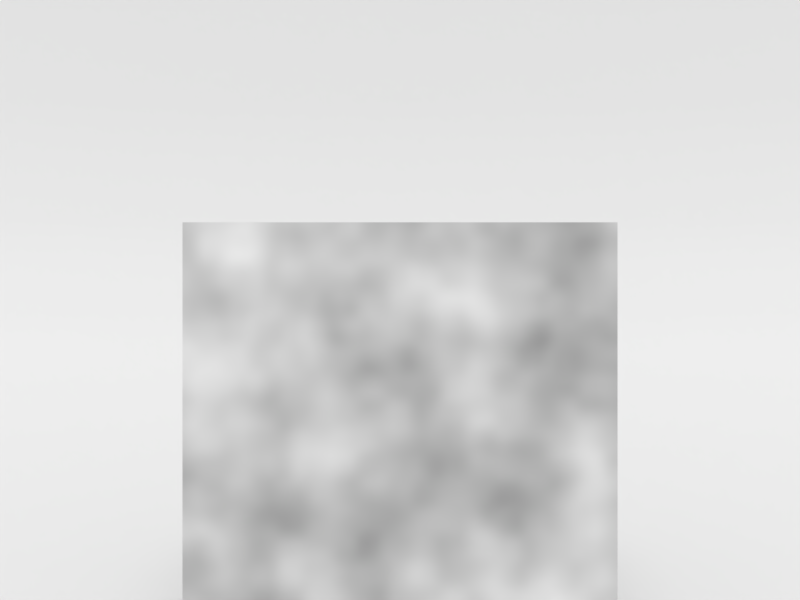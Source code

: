 # Source: mapping_node_with_inputs.blend  (saved by Blender 2.79.0; exported with 4.5.12 LTS)
import bpy
from mathutils import Matrix  # noqa: F401  (used for matrix-valued properties, if any)

bpy.ops.wm.read_factory_settings(use_empty=True)
scene = bpy.context.scene
scene.name = 'Scene'

# ---- collections
col_collection_1 = bpy.data.collections.new('Collection 1'); scene.collection.children.link(col_collection_1)

# ---- materials (node trees are filled in below, after node groups)
mat_material_001 = bpy.data.materials.new('Material.001')
mat_material_001.alpha_threshold = 0.0
mat_material_001.roughness = 0.5
mat_material = bpy.data.materials.new('Material')
mat_material.alpha_threshold = 0.0
mat_material.roughness = 0.5
mat_material.line_color = (0.0, 0.0, 0.0, 1.0)

# ---- node groups
ng_degrees_to_radians = bpy.data.node_groups.new('degrees to radians', 'ShaderNodeTree')
_s = ng_degrees_to_radians.interface.new_socket(name='Value', in_out='OUTPUT', socket_type='NodeSocketFloat')
_s.min_value = 0.0
_s.max_value = 0.0
_s = ng_degrees_to_radians.interface.new_socket(name='Value', in_out='INPUT', socket_type='NodeSocketFloat')
_s.min_value = -1e+04
_s.max_value = 1e+04
_N = ng_degrees_to_radians.nodes; _L = ng_degrees_to_radians.links
n0 = _N.new('NodeFrame'); n0.name = 'Frame.002'; n0.location = (24, 107)
n0.label = 'degrees to radians'
n0.width = 203
n1 = _N.new('ShaderNodeMath'); n1.name = 'Math.001'; n1.location = (33, -30)
n1.label = 'Angle'
n1.operation = 'MULTIPLY'
n2 = _N.new('ShaderNodeMath'); n2.name = 'Math.002'; n2.location = (30, -184)
n2.label = 'radian conversion'
n2.operation = 'DIVIDE'
n2.inputs[0].default_value = 3.142
n2.inputs[1].default_value = 180.0
n3 = _N.new('NodeGroupInput'); n3.name = 'Group Input'; n3.location = (-258, 0)
n4 = _N.new('NodeGroupOutput'); n4.name = 'Group Output'; n4.location = (258, 0)
n1.parent = n0
n2.parent = n0
_L.new(n2.outputs[0], n1.inputs[1])
_L.new(n3.outputs[0], n1.inputs[0])
_L.new(n1.outputs[0], n4.inputs[0])
n4.is_active_output = True
ng_rotate_y = bpy.data.node_groups.new('rotate y', 'ShaderNodeTree')
_s = ng_rotate_y.interface.new_socket(name='Vector', in_out='OUTPUT', socket_type='NodeSocketVector')
_s.min_value = 0.0
_s.max_value = 0.0
_s = ng_rotate_y.interface.new_socket(name='Value', in_out='INPUT', socket_type='NodeSocketFloat')
_s.min_value = -1e+04
_s.max_value = 1e+04
_s = ng_rotate_y.interface.new_socket(name='Vector', in_out='INPUT', socket_type='NodeSocketVector')
_s.min_value = -1e+04
_s.max_value = 1e+04
_N = ng_rotate_y.nodes; _L = ng_rotate_y.links
n0 = _N.new('ShaderNodeMath'); n0.name = 'Math.004'; n0.location = (-162, 79)
n0.operation = 'COSINE'
n1 = _N.new('ShaderNodeGroup'); n1.name = 'Group'; n1.location = (-489, 121)
n1.label = 'degrees to radians'
n1.width = 228
n1.node_tree = ng_degrees_to_radians
n2 = _N.new('NodeGroupInput'); n2.name = 'Group Input'; n2.location = (-689, 0)
n3 = _N.new('ShaderNodeMath'); n3.name = 'Math.009'; n3.location = (515, 267)
n3.operation = 'SUBTRACT'
n4 = _N.new('NodeGroupOutput'); n4.name = 'Group Output'; n4.location = (908, 25)
n5 = _N.new('ShaderNodeMath'); n5.name = 'Math.003'; n5.location = (-163, 242)
n5.operation = 'SINE'
n6 = _N.new('ShaderNodeMath'); n6.name = 'Math.007'; n6.location = (293, -92)
n6.label = 'x'
n6.operation = 'MULTIPLY'
n7 = _N.new('ShaderNodeMath'); n7.name = 'Math.005'; n7.location = (293, 282)
n7.label = 'x'
n7.operation = 'MULTIPLY'
n8 = _N.new('ShaderNodeMath'); n8.name = 'Math.006'; n8.location = (293, 122)
n8.label = 'y'
n8.operation = 'MULTIPLY'
n9 = _N.new('ShaderNodeMath'); n9.name = 'Math.008'; n9.location = (293, -260)
n9.label = 'y'
n9.operation = 'MULTIPLY'
n10 = _N.new('NodeReroute'); n10.name = 'Reroute'; n10.location = (712, -476)
n10.width = 16
n10.socket_idname = 'NodeSocketFloat'
n11 = _N.new('NodeReroute'); n11.name = 'Reroute.003'; n11.location = (24, -142)
n11.width = 16
n11.socket_idname = 'NodeSocketFloat'
n12 = _N.new('NodeReroute'); n12.name = 'Reroute.001'; n12.location = (46, -480)
n12.width = 16
n12.socket_idname = 'NodeSocketFloat'
n13 = _N.new('NodeReroute'); n13.name = 'Reroute.004'; n13.location = (23, -172)
n13.width = 16
n13.socket_idname = 'NodeSocketFloat'
n14 = _N.new('NodeReroute'); n14.name = 'Reroute.002'; n14.location = (24, -114)
n14.width = 16
n14.socket_idname = 'NodeSocketFloat'
n15 = _N.new('ShaderNodeSeparateXYZ'); n15.name = 'Separate XYZ'; n15.location = (-162, -89)
n16 = _N.new('ShaderNodeMath'); n16.name = 'Math.010'; n16.location = (516, -106)
n17 = _N.new('ShaderNodeCombineXYZ'); n17.name = 'Combine XYZ.002'; n17.location = (760, 78)
n18 = _N.new('NodeReroute'); n18.name = 'Reroute.006'; n18.location = (741, 1)
n18.width = 16
n18.socket_idname = 'NodeSocketFloat'
n19 = _N.new('NodeReroute'); n19.name = 'Reroute.007'; n19.location = (725, -18)
n19.width = 16
n19.socket_idname = 'NodeSocketFloat'
n20 = _N.new('NodeReroute'); n20.name = 'Reroute.005'; n20.location = (724, 23)
n20.width = 16
n20.socket_idname = 'NodeSocketFloat'
_L.new(n2.outputs[0], n1.inputs[0])
_L.new(n2.outputs[1], n15.inputs[0])
_L.new(n5.outputs[0], n8.inputs[1])
_L.new(n11.outputs[0], n8.inputs[0])
_L.new(n14.outputs[0], n7.inputs[0])
_L.new(n5.outputs[0], n6.inputs[1])
_L.new(n0.outputs[0], n7.inputs[1])
_L.new(n0.outputs[0], n9.inputs[1])
_L.new(n11.outputs[0], n9.inputs[0])
_L.new(n14.outputs[0], n6.inputs[0])
_L.new(n7.outputs[0], n3.inputs[0])
_L.new(n8.outputs[0], n3.inputs[1])
_L.new(n6.outputs[0], n16.inputs[0])
_L.new(n9.outputs[0], n16.inputs[1])
_L.new(n17.outputs[0], n4.inputs[0])
_L.new(n1.outputs[0], n5.inputs[0])
_L.new(n1.outputs[0], n0.inputs[0])
_L.new(n20.outputs[0], n17.inputs[0])
_L.new(n13.outputs[0], n12.inputs[0])
_L.new(n12.outputs[0], n10.inputs[0])
_L.new(n15.outputs[0], n14.inputs[0])
_L.new(n15.outputs[1], n13.inputs[0])
_L.new(n15.outputs[2], n11.inputs[0])
_L.new(n18.outputs[0], n17.inputs[1])
_L.new(n19.outputs[0], n17.inputs[2])
_L.new(n3.outputs[0], n20.inputs[0])
_L.new(n10.outputs[0], n18.inputs[0])
_L.new(n16.outputs[0], n19.inputs[0])
n4.is_active_output = True
ng_rotate_x = bpy.data.node_groups.new('rotate x', 'ShaderNodeTree')
_s = ng_rotate_x.interface.new_socket(name='Vector', in_out='OUTPUT', socket_type='NodeSocketVector')
_s.min_value = 0.0
_s.max_value = 0.0
_s = ng_rotate_x.interface.new_socket(name='Value', in_out='INPUT', socket_type='NodeSocketFloat')
_s.min_value = -1e+04
_s.max_value = 1e+04
_s = ng_rotate_x.interface.new_socket(name='Vector', in_out='INPUT', socket_type='NodeSocketVector')
_s.min_value = -1e+04
_s.max_value = 1e+04
_N = ng_rotate_x.nodes; _L = ng_rotate_x.links
n0 = _N.new('ShaderNodeMath'); n0.name = 'Math.004'; n0.location = (-162, 79)
n0.operation = 'COSINE'
n1 = _N.new('ShaderNodeGroup'); n1.name = 'Group'; n1.location = (-489, 121)
n1.label = 'degrees to radians'
n1.width = 228
n1.node_tree = ng_degrees_to_radians
n2 = _N.new('NodeGroupInput'); n2.name = 'Group Input'; n2.location = (-689, 0)
n3 = _N.new('NodeGroupOutput'); n3.name = 'Group Output'; n3.location = (908, 25)
n4 = _N.new('ShaderNodeMath'); n4.name = 'Math.003'; n4.location = (-163, 242)
n4.operation = 'SINE'
n5 = _N.new('ShaderNodeMath'); n5.name = 'Math.007'; n5.location = (293, -92)
n5.label = 'x'
n5.operation = 'MULTIPLY'
n6 = _N.new('ShaderNodeMath'); n6.name = 'Math.005'; n6.location = (293, 282)
n6.label = 'x'
n6.operation = 'MULTIPLY'
n7 = _N.new('ShaderNodeMath'); n7.name = 'Math.006'; n7.location = (293, 122)
n7.label = 'y'
n7.operation = 'MULTIPLY'
n8 = _N.new('ShaderNodeMath'); n8.name = 'Math.008'; n8.location = (293, -260)
n8.label = 'y'
n8.operation = 'MULTIPLY'
n9 = _N.new('NodeReroute'); n9.name = 'Reroute.003'; n9.location = (24, -142)
n9.width = 16
n9.socket_idname = 'NodeSocketFloat'
n10 = _N.new('NodeReroute'); n10.name = 'Reroute.001'; n10.location = (46, -480)
n10.width = 16
n10.socket_idname = 'NodeSocketFloat'
n11 = _N.new('NodeReroute'); n11.name = 'Reroute.004'; n11.location = (23, -172)
n11.width = 16
n11.socket_idname = 'NodeSocketFloat'
n12 = _N.new('NodeReroute'); n12.name = 'Reroute.002'; n12.location = (24, -114)
n12.width = 16
n12.socket_idname = 'NodeSocketFloat'
n13 = _N.new('ShaderNodeMath'); n13.name = 'Math.010'; n13.location = (516, -106)
n14 = _N.new('ShaderNodeCombineXYZ'); n14.name = 'Combine XYZ.002'; n14.location = (760, 78)
n15 = _N.new('NodeReroute'); n15.name = 'Reroute.007'; n15.location = (725, -18)
n15.width = 16
n15.socket_idname = 'NodeSocketFloat'
n16 = _N.new('NodeReroute'); n16.name = 'Reroute.005'; n16.location = (724, 23)
n16.width = 16
n16.socket_idname = 'NodeSocketFloat'
n17 = _N.new('NodeReroute'); n17.name = 'Reroute.006'; n17.location = (739, 1)
n17.width = 16
n17.socket_idname = 'NodeSocketFloat'
n18 = _N.new('NodeReroute'); n18.name = 'Reroute'; n18.location = (712, -476)
n18.width = 16
n18.socket_idname = 'NodeSocketFloat'
n19 = _N.new('ShaderNodeMath'); n19.name = 'Math.009'; n19.location = (515, 267)
n19.operation = 'SUBTRACT'
n20 = _N.new('ShaderNodeSeparateXYZ'); n20.name = 'Separate XYZ'; n20.location = (-162, -89)
_L.new(n2.outputs[0], n1.inputs[0])
_L.new(n2.outputs[1], n20.inputs[0])
_L.new(n4.outputs[0], n7.inputs[1])
_L.new(n9.outputs[0], n7.inputs[0])
_L.new(n12.outputs[0], n6.inputs[0])
_L.new(n4.outputs[0], n5.inputs[1])
_L.new(n0.outputs[0], n6.inputs[1])
_L.new(n0.outputs[0], n8.inputs[1])
_L.new(n9.outputs[0], n8.inputs[0])
_L.new(n12.outputs[0], n5.inputs[0])
_L.new(n6.outputs[0], n19.inputs[0])
_L.new(n7.outputs[0], n19.inputs[1])
_L.new(n5.outputs[0], n13.inputs[0])
_L.new(n8.outputs[0], n13.inputs[1])
_L.new(n14.outputs[0], n3.inputs[0])
_L.new(n1.outputs[0], n4.inputs[0])
_L.new(n1.outputs[0], n0.inputs[0])
_L.new(n16.outputs[0], n14.inputs[0])
_L.new(n11.outputs[0], n10.inputs[0])
_L.new(n10.outputs[0], n18.inputs[0])
_L.new(n20.outputs[2], n9.inputs[0])
_L.new(n17.outputs[0], n14.inputs[1])
_L.new(n15.outputs[0], n14.inputs[2])
_L.new(n13.outputs[0], n15.inputs[0])
_L.new(n18.outputs[0], n16.inputs[0])
_L.new(n19.outputs[0], n17.inputs[0])
_L.new(n20.outputs[0], n11.inputs[0])
_L.new(n20.outputs[1], n12.inputs[0])
n3.is_active_output = True
ng_rotate_z = bpy.data.node_groups.new('rotate z', 'ShaderNodeTree')
_s = ng_rotate_z.interface.new_socket(name='Vector', in_out='OUTPUT', socket_type='NodeSocketVector')
_s.min_value = 0.0
_s.max_value = 0.0
_s = ng_rotate_z.interface.new_socket(name='Value', in_out='INPUT', socket_type='NodeSocketFloat')
_s.min_value = -1e+04
_s.max_value = 1e+04
_s = ng_rotate_z.interface.new_socket(name='Vector', in_out='INPUT', socket_type='NodeSocketVector')
_s.min_value = -1e+04
_s.max_value = 1e+04
_N = ng_rotate_z.nodes; _L = ng_rotate_z.links
n0 = _N.new('ShaderNodeMath'); n0.name = 'Math.006'; n0.location = (68, 82)
n0.operation = 'MULTIPLY'
n1 = _N.new('ShaderNodeMath'); n1.name = 'Math.007'; n1.location = (70, -86)
n1.operation = 'MULTIPLY'
n2 = _N.new('ShaderNodeMath'); n2.name = 'Math.008'; n2.location = (66, -252)
n2.operation = 'MULTIPLY'
n3 = _N.new('ShaderNodeMath'); n3.name = 'Math.003'; n3.location = (-163, 242)
n3.operation = 'SINE'
n4 = _N.new('ShaderNodeMath'); n4.name = 'Math.004'; n4.location = (-162, 79)
n4.operation = 'COSINE'
n5 = _N.new('ShaderNodeMath'); n5.name = 'Math.005'; n5.location = (70, 252)
n5.operation = 'MULTIPLY'
n6 = _N.new('ShaderNodeMath'); n6.name = 'Math.009'; n6.location = (296, 242)
n6.operation = 'SUBTRACT'
n7 = _N.new('ShaderNodeMath'); n7.name = 'Math.010'; n7.location = (295, -66)
n8 = _N.new('ShaderNodeGroup'); n8.name = 'Group'; n8.location = (-489, 121)
n8.label = 'degrees to radians'
n8.width = 228
n8.node_tree = ng_degrees_to_radians
n9 = _N.new('ShaderNodeSeparateXYZ'); n9.name = 'Separate XYZ'; n9.location = (-162, -89)
n10 = _N.new('ShaderNodeCombineXYZ'); n10.name = 'Combine XYZ.002'; n10.location = (489, 131)
n11 = _N.new('NodeGroupInput'); n11.name = 'Group Input'; n11.location = (-689, 0)
n12 = _N.new('NodeGroupOutput'); n12.name = 'Group Output'; n12.location = (689, 0)
_L.new(n11.outputs[0], n8.inputs[0])
_L.new(n11.outputs[1], n9.inputs[0])
_L.new(n3.outputs[0], n0.inputs[1])
_L.new(n9.outputs[1], n0.inputs[0])
_L.new(n9.outputs[0], n5.inputs[0])
_L.new(n3.outputs[0], n1.inputs[1])
_L.new(n4.outputs[0], n5.inputs[1])
_L.new(n4.outputs[0], n2.inputs[1])
_L.new(n9.outputs[1], n2.inputs[0])
_L.new(n9.outputs[0], n1.inputs[0])
_L.new(n5.outputs[0], n6.inputs[0])
_L.new(n0.outputs[0], n6.inputs[1])
_L.new(n6.outputs[0], n10.inputs[0])
_L.new(n7.outputs[0], n10.inputs[1])
_L.new(n1.outputs[0], n7.inputs[0])
_L.new(n2.outputs[0], n7.inputs[1])
_L.new(n10.outputs[0], n12.inputs[0])
_L.new(n9.outputs[2], n10.inputs[2])
_L.new(n8.outputs[0], n3.inputs[0])
_L.new(n8.outputs[0], n4.inputs[0])
n12.is_active_output = True
ng_mapping_with_inputs = bpy.data.node_groups.new('Mapping with Inputs', 'ShaderNodeTree')
_s = ng_mapping_with_inputs.interface.new_socket(name='Vector', in_out='OUTPUT', socket_type='NodeSocketVector')
_s.min_value = 0.0
_s.max_value = 0.0
_s = ng_mapping_with_inputs.interface.new_socket(name='Input', in_out='INPUT', socket_type='NodeSocketVector')
_s = ng_mapping_with_inputs.interface.new_socket(name='translateX', in_out='INPUT', socket_type='NodeSocketFloat')
_s = ng_mapping_with_inputs.interface.new_socket(name='translateY', in_out='INPUT', socket_type='NodeSocketFloat')
_s = ng_mapping_with_inputs.interface.new_socket(name='translateZ', in_out='INPUT', socket_type='NodeSocketFloat')
_s = ng_mapping_with_inputs.interface.new_socket(name='rotateX', in_out='INPUT', socket_type='NodeSocketFloat')
_s = ng_mapping_with_inputs.interface.new_socket(name='rotateY', in_out='INPUT', socket_type='NodeSocketFloat')
_s = ng_mapping_with_inputs.interface.new_socket(name='rotateZ', in_out='INPUT', socket_type='NodeSocketFloat')
_s = ng_mapping_with_inputs.interface.new_socket(name='scaleX', in_out='INPUT', socket_type='NodeSocketFloat')
_s.default_value = 1.0
_s = ng_mapping_with_inputs.interface.new_socket(name='scaleY', in_out='INPUT', socket_type='NodeSocketFloat')
_s.default_value = 1.0
_s = ng_mapping_with_inputs.interface.new_socket(name='scaleZ', in_out='INPUT', socket_type='NodeSocketFloat')
_s.default_value = 1.0
_N = ng_mapping_with_inputs.nodes; _L = ng_mapping_with_inputs.links
n0 = _N.new('NodeFrame'); n0.name = 'Frame.001'; n0.location = (133, 443)
n0.label = 'Translate XYZ'
n0.width = 406
n1 = _N.new('NodeFrame'); n1.name = 'Frame'; n1.location = (131, 135)
n1.label = 'Scale XYZ'
n1.width = 402
n2 = _N.new('ShaderNodeGroup'); n2.name = 'Group.002'; n2.location = (232, -350)
n2.width = 205
n2.node_tree = ng_rotate_y
n3 = _N.new('ShaderNodeGroup'); n3.name = 'Group.003'; n3.location = (232, -208)
n3.width = 205
n3.node_tree = ng_rotate_x
n4 = _N.new('ShaderNodeMix'); n4.name = 'Mix.001'; n4.location = (236, -30)
n4.data_type = 'RGBA'
n4.blend_type = 'ADD'
n4.inputs[0].default_value = 1.0
n5 = _N.new('ShaderNodeGroup'); n5.name = 'Group.001'; n5.location = (237, -483)
n5.width = 205
n5.node_tree = ng_rotate_z
n6 = _N.new('ShaderNodeCombineXYZ'); n6.name = 'Combine XYZ'; n6.location = (30, -145)
n7 = _N.new('ShaderNodeMix'); n7.name = 'Mix'; n7.location = (232, -30)
n7.data_type = 'RGBA'
n7.blend_type = 'MULTIPLY'
n7.inputs[0].default_value = 1.0
n8 = _N.new('NodeReroute'); n8.name = 'Reroute'; n8.location = (5, 150)
n8.width = 16
n8.socket_idname = 'NodeSocketVector'
n9 = _N.new('NodeGroupOutput'); n9.name = 'Group Output'; n9.location = (569, 0)
n10 = _N.new('ShaderNodeCombineXYZ'); n10.name = 'Combine XYZ.001'; n10.location = (30, -146)
n11 = _N.new('NodeGroupInput'); n11.name = 'Group Input'; n11.location = (-569, 0)
n4.parent = n0
n6.parent = n1
n7.parent = n1
n10.parent = n0
_L.new(n6.outputs[0], n7.inputs[7])
_L.new(n10.outputs[0], n4.inputs[7])
_L.new(n4.outputs[2], n7.inputs[6])
_L.new(n8.outputs[0], n4.inputs[6])
_L.new(n3.outputs[0], n2.inputs[1])
_L.new(n2.outputs[0], n5.inputs[1])
_L.new(n5.outputs[0], n9.inputs[0])
_L.new(n7.outputs[2], n3.inputs[1])
_L.new(n11.outputs[0], n8.inputs[0])
_L.new(n11.outputs[1], n10.inputs[0])
_L.new(n11.outputs[2], n10.inputs[1])
_L.new(n11.outputs[3], n10.inputs[2])
_L.new(n11.outputs[4], n3.inputs[0])
_L.new(n11.outputs[5], n2.inputs[0])
_L.new(n11.outputs[6], n5.inputs[0])
_L.new(n11.outputs[7], n6.inputs[0])
_L.new(n11.outputs[8], n6.inputs[1])
_L.new(n11.outputs[9], n6.inputs[2])
n9.is_active_output = True

# ---- material node trees
mat_material_001.use_nodes = True; mat_material_001.node_tree.nodes.clear()
_N = mat_material_001.node_tree.nodes; _L = mat_material_001.node_tree.links
n0 = _N.new('ShaderNodeTexCoord'); n0.name = 'Texture Coordinate'; n0.location = (-783, 320)
n1 = _N.new('ShaderNodeBsdfDiffuse'); n1.name = 'Diffuse BSDF'; n1.location = (519, 326)
n2 = _N.new('ShaderNodeGroup'); n2.name = 'Group'; n2.location = (-362, 337)
n2.width = 276
n2.node_tree = ng_mapping_with_inputs
n2.inputs[1].default_value = 0.0
n2.inputs[2].default_value = 0.0
n2.inputs[3].default_value = 0.0
n2.inputs[4].default_value = 0.0
n2.inputs[5].default_value = 0.0
n2.inputs[6].default_value = 0.0
n2.inputs[7].default_value = 1.0
n2.inputs[8].default_value = 1.0
n2.inputs[9].default_value = 1.0
n3 = _N.new('ShaderNodeTexNoise'); n3.name = 'Noise Texture'; n3.location = (243, 337)
n3.inputs[2].default_value = 2.0
n4 = _N.new('ShaderNodeOutputMaterial'); n4.name = 'Material Output'; n4.location = (769, 310)
_L.new(n1.outputs[0], n4.inputs[0])
_L.new(n3.outputs[0], n1.inputs[0])
_L.new(n2.outputs[0], n3.inputs[0])
_L.new(n0.outputs[3], n2.inputs[0])
n4.is_active_output = True
mat_material.use_nodes = True; mat_material.node_tree.nodes.clear()
_N = mat_material.node_tree.nodes; _L = mat_material.node_tree.links
n0 = _N.new('ShaderNodeOutputMaterial'); n0.name = 'Material Output'; n0.location = (300, 300)
n1 = _N.new('ShaderNodeBsdfDiffuse'); n1.name = 'Diffuse BSDF'; n1.location = (10, 300)
n1.inputs[0].default_value = (0.6739, 0.6739, 0.6739, 1.0)
_L.new(n1.outputs[0], n0.inputs[0])
n0.is_active_output = True

# ---- world
world_world = bpy.data.worlds.new('World'); scene.world = world_world
world_world.use_nodes = True; world_world.node_tree.nodes.clear()
_N = world_world.node_tree.nodes; _L = world_world.node_tree.links
n0 = _N.new('ShaderNodeOutputWorld'); n0.name = 'World Output'; n0.location = (300, 300)
n1 = _N.new('ShaderNodeBackground'); n1.name = 'Background'; n1.location = (10, 300)
n1.inputs[0].default_value = (1.0, 1.0, 1.0, 1.0)
_L.new(n1.outputs[0], n0.inputs[0])
n0.is_active_output = True
world_world.color = (0.05088, 0.05088, 0.05088)
world_world.use_sun_shadow = False
world_world.sun_shadow_jitter_overblur = 0.0
world_world.cycles.sampling_method = 'MANUAL'

# ---- cameras
cam_camera = bpy.data.cameras.new('Camera')
cam_camera.clip_end = 100.0
cam_camera.lens = 35.0
cam_camera.sensor_width = 32.0
cam_camera.sensor_height = 18.0
cam_camera.ortho_scale = 7.314
cam_camera.dof.focus_distance = 0.0

# ---- lights
light_lamp = bpy.data.lights.new('Lamp', 'SUN')
light_lamp.transmission_factor = 0.0
light_lamp.cutoff_distance = 30.0
light_lamp.angle = 0.5829
light_lamp.energy = 1.0
light_lamp.shadow_buffer_clip_start = 1.001
light_lamp.shadow_soft_size = 0.3
light_lamp.shadow_cascade_max_distance = 1000.0

# ---- meshes
me_cube_001 = bpy.data.meshes.new('Cube.001')
me_cube_001.from_pydata([(-1.0, -0.4285, 0.0), (-1.0, -0.4285, 2.0), (-1.0, 0.4285, 0.0), (-1.0, 0.4285, 2.0), (1.0, -0.4285, 0.0), (1.0, -0.4285, 2.0), (1.0, 0.4285, 0.0), (1.0, 0.4285, 2.0)], [], [(0, 1, 3, 2), (2, 3, 7, 6), (6, 7, 5, 4), (4, 5, 1, 0), (2, 6, 4, 0), (7, 3, 1, 5)])
me_cube_001.materials.append(mat_material_001)
me_cube_001.use_remesh_preserve_volume = False
me_cube_001.use_remesh_preserve_attributes = False
me_cube_001.use_mirror_vertex_groups = False
me_cube_001.update()
me_cube = bpy.data.meshes.new('Cube')
me_cube.from_pydata([(1.0, 1.0, 0.0), (1.0, -1.0, 0.0), (-1.0, -1.0, 0.0), (-1.0, 1.0, 0.0), (1.0, 1.0, 2.0), (1.788e-07, 1.0, 0.0), (1.0, -5.96e-08, 0.0), (-1.0, 1.0, 2.0), (1.0, 1.0, 1.0), (0.0, -1.0, 0.0), (-1.0, 2.98e-07, 0.0), (-1.0, 1.0, 1.0), (2.384e-07, 1.0, 2.0), (2.086e-07, 1.0, 1.0), (8.941e-08, 1.192e-07, 0.0)], [], [(14, 10, 2, 9), (6, 14, 9, 1), (12, 7, 11, 13), (4, 12, 13, 8), (8, 13, 5, 0), (13, 11, 3, 5), (0, 5, 14, 6), (5, 3, 10, 14)])
me_cube.polygons.foreach_set('use_smooth', [True] * 8)
me_cube.materials.append(mat_material)
me_cube.use_remesh_preserve_volume = False
me_cube.use_remesh_preserve_attributes = False
me_cube.use_mirror_vertex_groups = False
me_cube.update()

# ---- objects
ob_cube_001 = bpy.data.objects.new('Cube.001', me_cube_001)
ob_cube = bpy.data.objects.new('Cube', me_cube)
ob_lamp = bpy.data.objects.new('Lamp', light_lamp)
ob_camera = bpy.data.objects.new('Camera', cam_camera)

# ---- transforms, parenting, visibility, modifiers, constraints
ob_cube_001.location = (0.0, 0.0, 0.0)
ob_cube_001.lineart.crease_threshold = 0.0
ob_cube.location = (0.0, 0.0, -0.007611)
ob_cube.scale = (8.926, 8.926, 8.926)
ob_cube.lock_rotations_4d = False
ob_cube.empty_display_type = 'ARROWS'
ob_cube.lineart.crease_threshold = 0.0
_m = ob_cube.modifiers.new('Subsurf', 'SUBSURF')
_m.uv_smooth = 'PRESERVE_CORNERS'
_m.quality = 2
_m.levels = 2
_m.show_only_control_edges = False
ob_lamp.location = (0.0, -9.71, 7.702)
ob_lamp.rotation_euler = (0.4571, -0.0, 0.0)
ob_lamp.lock_rotations_4d = False
ob_lamp.empty_display_type = 'ARROWS'
ob_lamp.color = (0.0, 0.0, 0.0, 0.0)
ob_lamp.lineart.crease_threshold = 0.0
ob_camera.location = (0.0, -4.451, 1.642)
ob_camera.rotation_euler = (1.571, -0.0, 0.0)
ob_camera.lock_rotations_4d = False
ob_camera.empty_display_type = 'ARROWS'
ob_camera.color = (0.0, 0.0, 0.0, 0.0)
ob_camera.display_type = 'WIRE'
ob_camera.lineart.crease_threshold = 0.0

# ---- collection membership
col_collection_1.objects.link(ob_cube_001)
col_collection_1.objects.link(ob_cube)
col_collection_1.objects.link(ob_lamp)
col_collection_1.objects.link(ob_camera)

# ---- scene / render settings (as saved in the file)
scene.camera = ob_camera
scene.frame_start = 1; scene.frame_end = 250; scene.frame_set(1)
scene.render.engine = 'CYCLES'
scene.render.image_settings.file_format = 'JPEG'
scene.render.image_settings.color_mode = 'RGB'
scene.render.resolution_x = 800
scene.render.resolution_y = 600
scene.render.dither_intensity = 0.0
scene.cycles.use_denoising = False
scene.cycles.samples = 300
scene.cycles.sampling_pattern = 'TABULATED_SOBOL'
scene.cycles.use_adaptive_sampling = False
scene.cycles.use_light_tree = False
scene.cycles.blur_glossy = 0.0
scene.cycles.sample_clamp_indirect = 0.0
scene.view_settings.view_transform = 'Standard'
bpy.context.view_layer.update()

